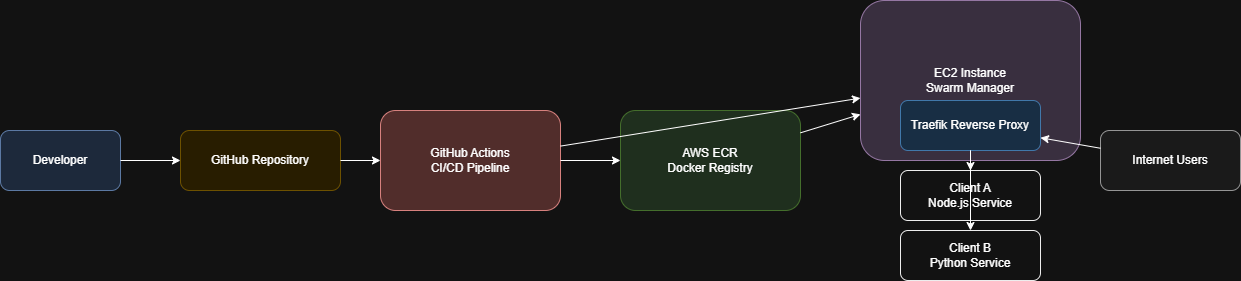

The diagram above was exported from draw.io. Its source (the exported page's mxGraphModel, read from the mxfile embedded in the PNG):
<mxGraphModel dx="786" dy="451" grid="0" gridSize="10" guides="1" tooltips="1" connect="1" arrows="1" fold="1" page="1" pageScale="1" pageWidth="1200" pageHeight="800" background="none" math="0" shadow="0">
  <root>
    <mxCell id="0" />
    <mxCell id="1" parent="0" />
    <mxCell id="dev" parent="1" style="rounded=1;whiteSpace=wrap;html=1;fillColor=#dae8fc;strokeColor=#6c8ebf;" value="Developer" vertex="1">
      <mxGeometry height="60" width="120" x="40" y="300" as="geometry" />
    </mxCell>
    <mxCell id="github" parent="1" style="rounded=1;whiteSpace=wrap;html=1;fillColor=#fff2cc;strokeColor=#d6b656;" value="GitHub Repository" vertex="1">
      <mxGeometry height="60" width="160" x="220" y="300" as="geometry" />
    </mxCell>
    <mxCell id="gha" parent="1" style="rounded=1;whiteSpace=wrap;html=1;fillColor=#f8cecc;strokeColor=#b85450;" value="GitHub Actions&#10;CI/CD Pipeline" vertex="1">
      <mxGeometry height="100" width="180" x="420" y="280" as="geometry" />
    </mxCell>
    <mxCell id="ecr" parent="1" style="rounded=1;whiteSpace=wrap;html=1;fillColor=#d5e8d4;strokeColor=#82b366;" value="AWS ECR&#10;Docker Registry" vertex="1">
      <mxGeometry height="100" width="180" x="660" y="280" as="geometry" />
    </mxCell>
    <mxCell id="ec2" parent="1" style="rounded=1;whiteSpace=wrap;html=1;fillColor=#e1d5e7;strokeColor=#9673a6;" value="EC2 Instance&#10;Swarm Manager" vertex="1">
      <mxGeometry height="160" width="220" x="900" y="170" as="geometry" />
    </mxCell>
    <mxCell id="traefik" parent="1" style="rounded=1;whiteSpace=wrap;html=1;fillColor=#cce5ff;strokeColor=#5b9bd5;" value="Traefik Reverse Proxy" vertex="1">
      <mxGeometry height="50" width="140" x="940" y="270" as="geometry" />
    </mxCell>
    <mxCell id="clientA" parent="1" style="rounded=1;whiteSpace=wrap;html=1;fillColor=#ffffff;strokeColor=#000000;" value="Client A&#10;Node.js Service" vertex="1">
      <mxGeometry height="50" width="140" x="940" y="340" as="geometry" />
    </mxCell>
    <mxCell id="clientB" parent="1" style="rounded=1;whiteSpace=wrap;html=1;fillColor=#ffffff;strokeColor=#000000;" value="Client B&#10;Python Service" vertex="1">
      <mxGeometry height="50" width="140" x="940" y="400" as="geometry" />
    </mxCell>
    <mxCell id="users" parent="1" style="rounded=1;whiteSpace=wrap;html=1;fillColor=#f5f5f5;strokeColor=#666666;" value="Internet Users" vertex="1">
      <mxGeometry height="60" width="140" x="1140" y="300" as="geometry" />
    </mxCell>
    <mxCell id="e1" edge="1" parent="1" source="dev" target="github">
      <mxGeometry relative="1" as="geometry" />
    </mxCell>
    <mxCell id="e2" edge="1" parent="1" source="github" target="gha">
      <mxGeometry relative="1" as="geometry" />
    </mxCell>
    <mxCell id="e3" edge="1" parent="1" source="gha" target="ecr">
      <mxGeometry relative="1" as="geometry" />
    </mxCell>
    <mxCell id="e4" edge="1" parent="1" source="gha" target="ec2">
      <mxGeometry relative="1" as="geometry" />
    </mxCell>
    <mxCell id="e5" edge="1" parent="1" source="ecr" target="ec2">
      <mxGeometry relative="1" as="geometry" />
    </mxCell>
    <mxCell id="e6" edge="1" parent="1" source="users" target="traefik">
      <mxGeometry relative="1" as="geometry" />
    </mxCell>
    <mxCell id="e7" edge="1" parent="1" source="traefik" target="clientA">
      <mxGeometry relative="1" as="geometry" />
    </mxCell>
    <mxCell id="e8" edge="1" parent="1" source="traefik" target="clientB">
      <mxGeometry relative="1" as="geometry" />
    </mxCell>
  </root>
</mxGraphModel>